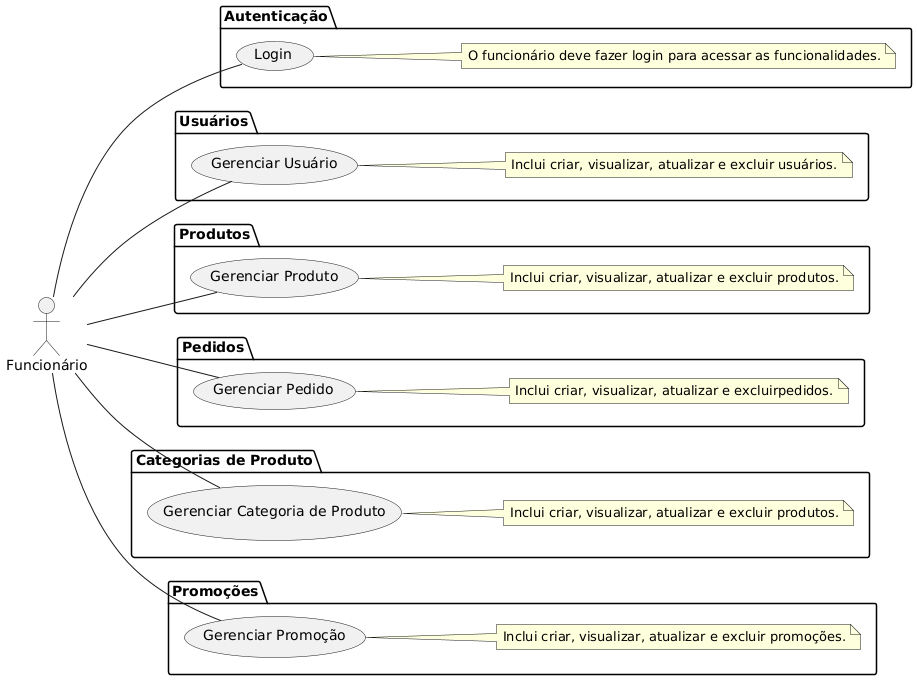

The diagram above was rendered by PlantUML. Its source (embedded in the PNG):
@startuml
left to right direction

actor "Funcionário" as Funcionario

package "Autenticação" {
    Funcionario -- (Login)
    note right of (Login) : O funcionário deve fazer login para acessar as funcionalidades.
}

package "Usuários" {
    Funcionario -- (Gerenciar Usuário) 
    note right of (Gerenciar Usuário) : Inclui criar, visualizar, atualizar e excluir usuários.
}

package "Produtos" {
    Funcionario -- (Gerenciar Produto)
    note right of (Gerenciar Produto) : Inclui criar, visualizar, atualizar e excluir produtos.
}

package "Pedidos" {
    Funcionario -- (Gerenciar Pedido)
    note right of (Gerenciar Pedido) : Inclui criar, visualizar, atualizar e excluirpedidos.
}

package "Categorias de Produto" {
    Funcionario -- (Gerenciar Categoria de Produto)
    note right of (Gerenciar Categoria de Produto) :  Inclui criar, visualizar, atualizar e excluir produtos.
}

package "Promoções" {
    Funcionario -- (Gerenciar Promoção)
    note right of (Gerenciar Promoção) : Inclui criar, visualizar, atualizar e excluir promoções.
}
@enduml